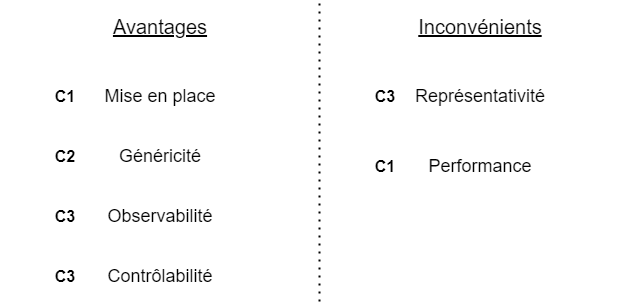

The diagram above was exported from draw.io. Its source (the exported page's mxGraphModel, read from the mxfile embedded in the PNG):
<mxGraphModel dx="2062" dy="1225" grid="1" gridSize="10" guides="1" tooltips="1" connect="1" arrows="1" fold="1" page="1" pageScale="1" pageWidth="827" pageHeight="1169" math="0" shadow="0">
  <root>
    <mxCell id="0" />
    <mxCell id="1" parent="0" />
    <mxCell id="IC6ZRx7u5uQSzItf0Gja-1" value="" style="endArrow=none;dashed=1;html=1;dashPattern=1 3;strokeWidth=2;rounded=0;" parent="1" edge="1">
      <mxGeometry width="50" height="50" relative="1" as="geometry">
        <mxPoint x="359" y="540" as="sourcePoint" />
        <mxPoint x="359" y="240" as="targetPoint" />
      </mxGeometry>
    </mxCell>
    <mxCell id="IC6ZRx7u5uQSzItf0Gja-2" value="Avantages" style="text;html=1;strokeColor=none;fillColor=none;align=center;verticalAlign=middle;whiteSpace=wrap;rounded=0;fontSize=20;fontStyle=4" parent="1" vertex="1">
      <mxGeometry x="120" y="250" width="160" height="30" as="geometry" />
    </mxCell>
    <mxCell id="IC6ZRx7u5uQSzItf0Gja-5" value="Mise en place" style="text;html=1;strokeColor=none;fillColor=none;align=center;verticalAlign=middle;whiteSpace=wrap;rounded=0;fontSize=18;" parent="1" vertex="1">
      <mxGeometry x="75" y="320" width="250" height="30" as="geometry" />
    </mxCell>
    <mxCell id="IC6ZRx7u5uQSzItf0Gja-6" value="Performance" style="text;html=1;strokeColor=none;fillColor=none;align=center;verticalAlign=middle;whiteSpace=wrap;rounded=0;fontSize=18;" parent="1" vertex="1">
      <mxGeometry x="360" y="390" width="320" height="30" as="geometry" />
    </mxCell>
    <mxCell id="Z_hJkTMHccNQ80oZvB0D-7" value="Généricité" style="text;html=1;strokeColor=none;fillColor=none;align=center;verticalAlign=middle;whiteSpace=wrap;rounded=0;fontSize=18;" parent="1" vertex="1">
      <mxGeometry x="40" y="380" width="320" height="30" as="geometry" />
    </mxCell>
    <mxCell id="PfxAm0XYKwFhQf-4cMFk-1" value="Inconvénients" style="text;html=1;strokeColor=none;fillColor=none;align=center;verticalAlign=middle;whiteSpace=wrap;rounded=0;fontSize=20;fontStyle=4" parent="1" vertex="1">
      <mxGeometry x="440" y="250" width="160" height="30" as="geometry" />
    </mxCell>
    <mxCell id="PfxAm0XYKwFhQf-4cMFk-3" value="Représentativité" style="text;html=1;strokeColor=none;fillColor=none;align=center;verticalAlign=middle;whiteSpace=wrap;rounded=0;fontSize=18;" parent="1" vertex="1">
      <mxGeometry x="360" y="320" width="320" height="30" as="geometry" />
    </mxCell>
    <mxCell id="PfxAm0XYKwFhQf-4cMFk-6" value="Observabilité" style="text;html=1;strokeColor=none;fillColor=none;align=center;verticalAlign=middle;whiteSpace=wrap;rounded=0;fontSize=18;" parent="1" vertex="1">
      <mxGeometry x="40" y="440" width="320" height="30" as="geometry" />
    </mxCell>
    <mxCell id="PfxAm0XYKwFhQf-4cMFk-7" value="Contrôlabilité" style="text;html=1;strokeColor=none;fillColor=none;align=center;verticalAlign=middle;whiteSpace=wrap;rounded=0;fontSize=18;" parent="1" vertex="1">
      <mxGeometry x="40" y="500" width="320" height="30" as="geometry" />
    </mxCell>
    <mxCell id="ihL56BeCh3EzyRKMMeZF-1" value="&lt;span style=&quot;font-size: 16px&quot;&gt;&lt;font style=&quot;font-size: 16px&quot;&gt;C1&lt;/font&gt;&lt;/span&gt;" style="text;html=1;strokeColor=none;fillColor=none;align=center;verticalAlign=middle;whiteSpace=wrap;rounded=0;fontStyle=1;fontSize=16;" vertex="1" parent="1">
      <mxGeometry x="90" y="320" width="30" height="30" as="geometry" />
    </mxCell>
    <mxCell id="ihL56BeCh3EzyRKMMeZF-2" value="&lt;span style=&quot;font-size: 16px&quot;&gt;&lt;font style=&quot;font-size: 16px&quot;&gt;C2&lt;/font&gt;&lt;/span&gt;" style="text;html=1;strokeColor=none;fillColor=none;align=center;verticalAlign=middle;whiteSpace=wrap;rounded=0;fontStyle=1;fontSize=16;" vertex="1" parent="1">
      <mxGeometry x="90" y="380" width="30" height="30" as="geometry" />
    </mxCell>
    <mxCell id="ihL56BeCh3EzyRKMMeZF-3" value="&lt;span style=&quot;font-size: 16px&quot;&gt;&lt;font style=&quot;font-size: 16px&quot;&gt;C3&lt;/font&gt;&lt;/span&gt;" style="text;html=1;strokeColor=none;fillColor=none;align=center;verticalAlign=middle;whiteSpace=wrap;rounded=0;fontStyle=1;fontSize=16;" vertex="1" parent="1">
      <mxGeometry x="90" y="440" width="30" height="30" as="geometry" />
    </mxCell>
    <mxCell id="ihL56BeCh3EzyRKMMeZF-4" value="&lt;span style=&quot;font-size: 16px&quot;&gt;&lt;font style=&quot;font-size: 16px&quot;&gt;C3&lt;/font&gt;&lt;/span&gt;" style="text;html=1;strokeColor=none;fillColor=none;align=center;verticalAlign=middle;whiteSpace=wrap;rounded=0;fontStyle=1;fontSize=16;" vertex="1" parent="1">
      <mxGeometry x="90" y="500" width="30" height="30" as="geometry" />
    </mxCell>
    <mxCell id="ihL56BeCh3EzyRKMMeZF-5" value="&lt;span style=&quot;font-size: 16px&quot;&gt;&lt;font style=&quot;font-size: 16px&quot;&gt;C3&lt;/font&gt;&lt;/span&gt;" style="text;html=1;strokeColor=none;fillColor=none;align=center;verticalAlign=middle;whiteSpace=wrap;rounded=0;fontStyle=1;fontSize=16;" vertex="1" parent="1">
      <mxGeometry x="410" y="320" width="30" height="30" as="geometry" />
    </mxCell>
    <mxCell id="ihL56BeCh3EzyRKMMeZF-6" value="&lt;span style=&quot;font-size: 16px&quot;&gt;&lt;font style=&quot;font-size: 16px&quot;&gt;C1&lt;/font&gt;&lt;/span&gt;" style="text;html=1;strokeColor=none;fillColor=none;align=center;verticalAlign=middle;whiteSpace=wrap;rounded=0;fontStyle=1;fontSize=16;" vertex="1" parent="1">
      <mxGeometry x="410" y="390" width="30" height="30" as="geometry" />
    </mxCell>
  </root>
</mxGraphModel>